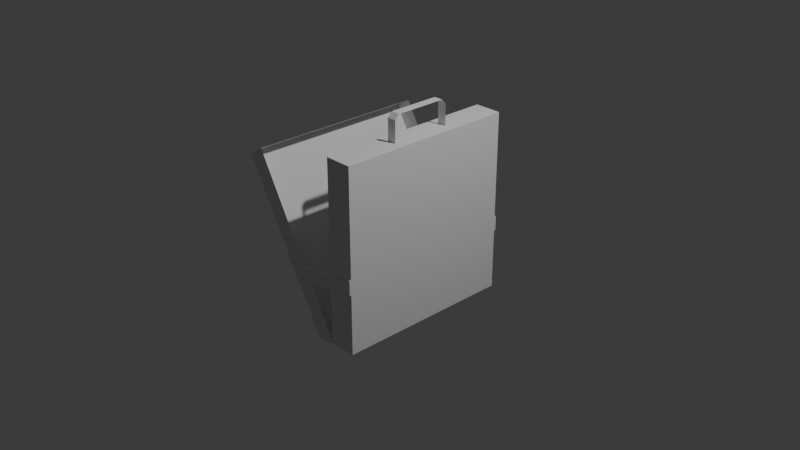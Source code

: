 # Source: kit.blend  (saved by Blender 5.1.30; exported with 4.5.12 LTS)
import bpy
from mathutils import Matrix  # noqa: F401  (used for matrix-valued properties, if any)

bpy.ops.wm.read_factory_settings(use_empty=True)
scene = bpy.context.scene
scene.name = 'Scene'

# ---- collections
col_collection = bpy.data.collections.new('Collection'); scene.collection.children.link(col_collection)

# ---- world
world_world = bpy.data.worlds.new('World'); scene.world = world_world
world_world.use_nodes = True; world_world.node_tree.nodes.clear()
_N = world_world.node_tree.nodes; _L = world_world.node_tree.links
n0 = _N.new('ShaderNodeOutputWorld'); n0.name = 'World Output'; n0.location = (200, 100)
n1 = _N.new('ShaderNodeBackground'); n1.name = 'Background'; n1.location = (-200, 100)
n1.inputs[0].default_value = (0.05088, 0.05088, 0.05088, 1.0)
_L.new(n1.outputs[0], n0.inputs[0])
n0.is_active_output = True
world_world.color = (0.05088, 0.05088, 0.05088)
world_world.sun_shadow_jitter_overblur = 0.0

# ---- cameras
cam_camera = bpy.data.cameras.new('Camera')
cam_camera.clip_end = 100.0
cam_camera.ortho_scale = 7.314

# ---- lights
light_light = bpy.data.lights.new('Light', 'POINT')
light_light.energy = 1000.0
light_light.shadow_soft_size = 0.1

# ---- meshes
me_cube_001 = bpy.data.meshes.new('Cube.001')
me_cube_001.from_pydata([(-0.9126, 1.0, 0.7825), (0.101, 1.0, -1.0), (-0.9126, -1.0, 0.7825), (0.101, -1.0, -1.0), (-1.087, 1.0, 0.6816), (-0.08743, 1.0, -1.05), (-1.087, -1.0, 0.6816), (-0.08743, -1.0, -1.05), (0.401, 1.0, -1.0), (0.401, -1.0, -1.0), (0.101, -1.0, 1.0), (0.101, 1.0, 1.0), (0.401, -1.0, 1.0), (0.401, 1.0, 1.0), (0.401, 1.0, -0.3333), (0.401, 1.0, -0.1667), (0.401, -1.0, -0.3333), (0.401, -1.0, -0.1667), (-0.5041, 1.0, -0.3288), (-0.4208, 1.0, -0.4731), (-0.4208, -1.0, -0.4731), (-0.5041, -1.0, -0.3288), (0.401, 1.01, -0.3333), (0.401, 1.01, -0.1667), (0.401, -1.01, -0.3333), (0.401, -1.01, -0.1667), (-0.5043, 1.01, -0.3285), (-0.4209, 1.01, -0.4728), (0.4008, 1.01, -0.1664), (0.4008, 1.02, -0.333), (0.4008, 1.02, -0.1664), (-0.4209, -1.01, -0.4728), (-0.5043, -1.01, -0.3285), (0.4008, -1.01, -0.1664), (0.4008, -1.02, -0.333), (0.4008, -1.02, -0.1664), (0.101, -0.3333, 1.0), (0.101, 0.3333, 1.0), (0.401, -0.3333, 1.0), (0.401, 0.3333, 1.0), (0.301, -1.0, 1.0), (0.201, -1.0, 1.0), (0.201, 1.0, 1.0), (0.301, 1.0, 1.0), (0.201, -0.3333, 1.0), (0.301, -0.3333, 1.0), (0.201, 0.3333, 1.0), (0.301, 0.3333, 1.0), (0.201, -0.2833, 1.285), (0.201, -0.3333, 1.235), (0.301, -0.3333, 1.235), (0.301, -0.2833, 1.285), (0.201, 0.3333, 1.235), (0.201, 0.2833, 1.285), (0.301, 0.2833, 1.285), (0.301, 0.3333, 1.235)], [], [(0, 4, 6, 2), (3, 2, 6, 21, 20, 7), (5, 1, 3, 7), (5, 19, 18, 4, 0, 1), (7, 20, 21, 6, 4, 18, 19, 5), (1, 8, 14, 15, 13, 43, 42, 11), (47, 43, 13, 39), (8, 9, 16, 17, 12, 38, 39, 13, 15, 14), (9, 3, 10, 41, 40, 12, 17, 16), (3, 9, 8, 1), (16, 17, 25, 24), (22, 23, 30, 29), (14, 15, 23, 22), (19, 14, 22), (17, 21, 32, 33), (20, 16, 24), (26, 27, 29, 30, 28), (23, 15, 28, 30), (15, 18, 26, 28), (18, 19, 27, 26), (19, 22, 29, 27), (32, 31, 34, 35, 33), (21, 20, 31, 32), (24, 25, 35, 34), (20, 24, 34, 31), (25, 17, 33, 35), (40, 45, 38, 12), (45, 47, 39, 38), (10, 36, 44, 41), (41, 44, 45, 40), (36, 37, 46, 44), (37, 11, 42, 46), (46, 42, 43, 47), (47, 46, 44, 45), (48, 51, 50, 49), (45, 44, 49, 50), (52, 55, 54, 53), (48, 53, 54, 51), (46, 47, 55, 52)])
_uv = me_cube_001.uv_layers.new(name='UVMap')
_uv.uv.foreach_set('vector', [0.375, 0.0, 0.625, 0.0, 0.625, 0.25, 0.375, 0.25, 0.375, 0.25, 0.625, 0.25, 0.625, 0.5, 0.5417, 0.5, 0.4583, 0.5, 0.375, 0.5, 0.375, 0.5, 0.625, 0.5, 0.625, 0.75, 0.375, 0.75, 0.125, 0.5, 0.2083, 0.5, 0.2917, 0.5, 0.375, 0.5, 0.375, 0.75, 0.125, 0.75, 0.625, 0.5, 0.7083, 0.5, 0.7917, 0.5, 0.875, 0.5, 0.875, 0.75, 0.7917, 0.75, 0.7083, 0.75, 0.625, 0.75, 0.0, 0.0, 0.0, 0.0, 0.0, 0.0, 0.0, 0.0, 0.0, 0.0, 0.0, 0.0, 0.0, 0.0, 0.0, 0.0, 0.625, 0.5833, 0.625, 0.5, 0.625, 0.5, 0.625, 0.5833, 0.0, 0.0, 0.0, 0.0, 0.0, 0.0, 0.0, 0.0, 0.0, 0.0, 0.0, 0.0, 0.0, 0.0, 0.0, 0.0, 0.0, 0.0, 0.0, 0.0, 0.0, 0.0, 0.0, 0.0, 0.0, 0.0, 0.0, 0.0, 0.0, 0.0, 0.0, 0.0, 0.0, 0.0, 0.0, 0.0, 0.0, 0.0, 0.0, 0.0, 0.0, 0.0, 0.0, 0.0, 0.0, 0.0, 0.0, 0.0, 0.0, 0.0, 0.0, 0.0, 0.0, 0.0, 0.0, 0.0, 0.0, 0.0, 0.0, 0.0, 0.0, 0.0, 0.0, 0.0, 0.0, 0.0, 0.0, 0.0, 0.0, 0.0, 0.0, 0.0, 0.0, 0.0, 0.0, 0.0, 0.0, 0.0, 0.0, 0.0, 0.0, 0.0, 0.0, 0.0, 0.0, 0.0, 0.0, 0.0, 0.7917, 0.75, 0.7083, 0.75, 0.0, 0.0, 0.0, 0.0, 0.0, 0.0, 0.0, 0.0, 0.0, 0.0, 0.0, 0.0, 0.0, 0.0, 0.0, 0.0, 0.0, 0.0, 0.0, 0.0, 0.0, 0.0, 0.7917, 0.75, 0.7083, 0.75, 0.7083, 0.75, 0.7917, 0.75, 0.0, 0.0, 0.0, 0.0, 0.0, 0.0, 0.0, 0.0, 0.7917, 0.5, 0.7083, 0.5, 0.0, 0.0, 0.0, 0.0, 0.0, 0.0, 0.7917, 0.5, 0.7083, 0.5, 0.7083, 0.5, 0.7917, 0.5, 0.0, 0.0, 0.0, 0.0, 0.0, 0.0, 0.0, 0.0, 0.0, 0.0, 0.0, 0.0, 0.0, 0.0, 0.0, 0.0, 0.0, 0.0, 0.0, 0.0, 0.0, 0.0, 0.0, 0.0, 0.625, 0.75, 0.625, 0.6667, 0.625, 0.6667, 0.625, 0.75, 0.625, 0.6667, 0.625, 0.5833, 0.625, 0.5833, 0.625, 0.6667, 0.625, 0.75, 0.625, 0.6667, 0.625, 0.6667, 0.625, 0.75, 0.625, 0.75, 0.625, 0.6667, 0.625, 0.6667, 0.625, 0.75, 0.625, 0.6667, 0.625, 0.5833, 0.625, 0.5833, 0.625, 0.6667, 0.625, 0.5833, 0.625, 0.5, 0.625, 0.5, 0.625, 0.5833, 0.625, 0.5833, 0.625, 0.5, 0.625, 0.5, 0.625, 0.5833, 0.625, 0.5833, 0.625, 0.5833, 0.625, 0.6667, 0.625, 0.6667, 0.625, 0.6604, 0.625, 0.6604, 0.625, 0.6667, 0.625, 0.6667, 0.625, 0.6667, 0.625, 0.6667, 0.625, 0.6667, 0.625, 0.6667, 0.625, 0.5833, 0.625, 0.5833, 0.625, 0.5896, 0.625, 0.5896, 0.625, 0.6604, 0.625, 0.5896, 0.625, 0.5896, 0.625, 0.6604, 0.625, 0.5833, 0.625, 0.5833, 0.625, 0.5833, 0.625, 0.5833])
me_cube_001.update()

# ---- objects
ob_light = bpy.data.objects.new('Light', light_light)
ob_camera = bpy.data.objects.new('Camera', cam_camera)
ob_cube = bpy.data.objects.new('Cube', me_cube_001)

# ---- transforms, parenting, visibility, modifiers, constraints
ob_light.location = (4.076, 1.005, 5.904)
ob_light.rotation_euler = (0.6503, 0.05522, 1.866)
ob_light.lock_rotations_4d = False
ob_light.empty_display_type = 'ARROWS'
ob_light.color = (0.0, 0.0, 0.0, 0.0)
ob_light.lineart.crease_threshold = 0.0
ob_camera.location = (7.359, -6.926, 4.958)
ob_camera.rotation_euler = (1.109, 0.0, 0.8149)
ob_camera.lock_rotations_4d = False
ob_camera.empty_display_type = 'ARROWS'
ob_camera.color = (0.0, 0.0, 0.0, 0.0)
ob_camera.display_type = 'WIRE'
ob_camera.lineart.crease_threshold = 0.0
ob_cube.location = (0.0, 0.0, 0.0)

# ---- collection membership
col_collection.objects.link(ob_light)
col_collection.objects.link(ob_camera)
col_collection.objects.link(ob_cube)

# ---- scene / render settings (as saved in the file)
scene.camera = ob_camera
scene.frame_start = 1; scene.frame_end = 250; scene.frame_set(1)
scene.render.engine = 'BLENDER_EEVEE_NEXT'
scene.render.bake_bias = 0.0
scene.render.bake_samples = 0
scene.cycles.sampling_pattern = 'TABULATED_SOBOL'
scene.eevee.use_volume_custom_range = False
bpy.context.view_layer.update()
